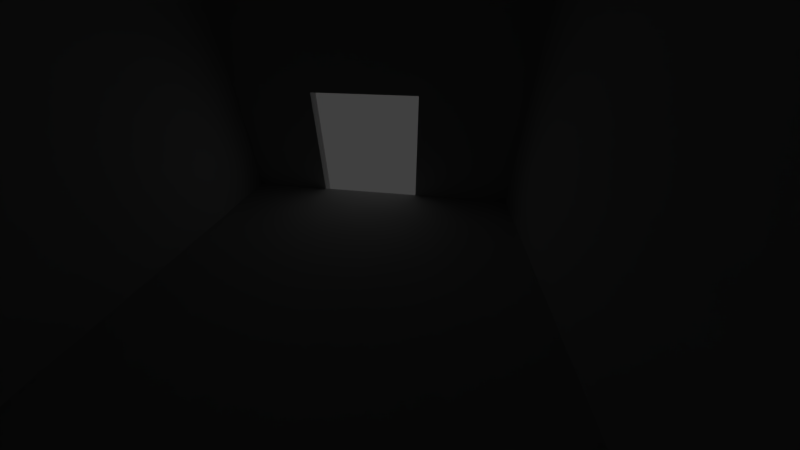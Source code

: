 # Source: bavariathekProjektraum.blend  (saved by Blender 2.79.0; exported with 4.5.12 LTS)
import bpy
from mathutils import Matrix  # noqa: F401  (used for matrix-valued properties, if any)

bpy.ops.wm.read_factory_settings(use_empty=True)
scene = bpy.context.scene
scene.name = 'Scene'

# ---- collections
col_collection_1 = bpy.data.collections.new('Collection 1'); scene.collection.children.link(col_collection_1)

# ---- world
world_world = bpy.data.worlds.new('World'); scene.world = world_world
world_world.color = (0.05088, 0.05088, 0.05088)
world_world.use_sun_shadow = False
world_world.sun_shadow_jitter_overblur = 0.0
world_world.cycles.sampling_method = 'MANUAL'

# ---- cameras
cam_camera = bpy.data.cameras.new('Camera')
cam_camera.clip_end = 100.0
cam_camera.lens = 11.9
cam_camera.sensor_width = 32.0
cam_camera.sensor_height = 18.0
cam_camera.display_size = 2.0
cam_camera.dof.focus_distance = 0.0

# ---- meshes
me_cube_000 = bpy.data.meshes.new('Cube.000')
me_cube_000.from_pydata([(-0.9836, -1.002, -1.0), (-0.9836, -1.002, 0.7579), (-0.9835, -0.4079, -1.0), (-0.9835, -0.4079, 0.7579), (0.3498, -0.9041, -1.0), (0.3498, -0.9041, 0.7579), (0.3498, -0.4079, -1.0), (0.3498, -0.4079, 0.7579), (-0.9836, -0.7755, -1.0), (-0.9836, -0.7755, 0.7579), (0.3498, -0.715, -1.0), (0.3498, -0.715, 0.7579), (-1.65, -0.7755, -1.0), (-1.65, -1.002, -1.0), (-1.65, -1.002, 0.7579), (-1.65, -0.7755, 0.7579), (-0.9835, -0.3923, 0.7579), (-0.9835, -0.3923, -1.0), (0.3498, -0.3923, -1.0), (0.3498, -0.3923, 0.7579), (-0.9794, -1.002, 0.724), (-0.9794, -0.4083, 0.724), (0.354, -0.4083, 0.724), (0.3539, -0.9045, 0.724), (0.3539, -0.7155, 0.724), (-0.9794, -0.776, 0.724), (-1.646, -1.002, 0.724), (-1.646, -0.776, 0.724), (-0.9794, -0.3928, 0.724), (0.354, -0.3928, 0.724), (-0.9836, 0.2933, -1.0), (-0.9836, 0.2933, 0.7579), (-1.65, 0.9981, -1.0), (-1.65, 0.9981, 0.7579), (0.3498, 0.2933, -1.0), (0.3498, 0.2933, 0.7579), (0.3498, 0.908, -1.0), (0.3498, 0.908, 0.7579), (-0.9836, 0.6831, -1.0), (-0.9836, 0.6831, 0.7579), (0.3498, 0.6333, -1.0), (0.3498, 0.6333, 0.7579), (-1.65, 0.6831, -1.0), (-1.65, 0.6831, 0.7579), (-1.65, 0.6831, -1.0), (-1.65, 0.6831, 0.7579), (-1.65, 0.6831, 0.7579), (0.3498, 0.6624, -1.0), (-1.65, 0.6831, -1.0), (0.3498, 0.6624, 0.7579), (-0.9836, 0.2777, -1.0), (-0.9836, 0.2777, 0.7579), (0.3498, 0.2777, 0.7579), (0.3498, 0.2777, -1.0), (-0.9836, 0.2933, 0.724), (-1.65, 0.9981, 0.724), (0.3498, 0.908, 0.724), (0.3498, 0.2933, 0.724), (0.3498, 0.6333, 0.724), (-0.9836, 0.6831, 0.724), (0.3498, 0.6624, 0.724), (-1.65, 0.6831, 0.724), (-0.9836, 0.2777, 0.724), (0.3498, 0.2777, 0.724), (-1.29, -0.4083, 0.7239), (-1.295, -0.4079, -1.0), (-1.29, -0.3928, 0.7239), (-1.295, -0.3923, -1.0), (-1.295, -0.3923, 0.7578), (-1.295, -0.4079, 0.7578), (-1.295, 0.2933, 0.7239), (-1.295, 0.2933, 0.7578), (-1.295, 0.2777, 0.7239), (-1.295, 0.2777, 0.7578), (-1.295, 0.2777, -1.0), (-1.295, 0.2933, -1.0)], [(42, 38), (39, 43), (44, 42), (43, 45)], [(25, 9, 3, 21), (22, 6, 18, 29), (24, 11, 5, 23), (23, 5, 1, 20), (8, 10, 4, 0), (11, 9, 1, 5), (7, 3, 9, 11), (2, 6, 10, 8), (22, 7, 11, 24), (20, 1, 14, 26), (26, 14, 15, 27), (25, 8, 12, 27), (1, 9, 15, 14), (8, 0, 13, 12), (28, 16, 19, 29), (6, 2, 17, 18), (3, 7, 19, 16), (28, 17, 67, 66), (51, 31, 71, 73), (17, 28, 29, 18), (9, 25, 27, 15), (13, 26, 27, 12), (0, 20, 26, 13), (6, 22, 24, 10), (4, 23, 20, 0), (10, 24, 23, 4), (7, 22, 29, 19), (8, 25, 21, 2), (61, 46, 33, 55), (55, 33, 37, 56), (58, 41, 35, 57), (30, 34, 53, 50), (38, 40, 34, 30), (41, 39, 31, 35), (60, 49, 41, 58), (54, 31, 39, 59), (56, 37, 49, 60), (59, 39, 46, 61), (63, 52, 51, 62), (35, 31, 51, 52), (57, 35, 52, 63), (17, 2, 65, 67), (50, 62, 72, 74), (34, 57, 63, 53), (53, 63, 62, 50), (38, 59, 61, 48), (36, 56, 60, 47), (30, 54, 59, 38), (47, 60, 58, 40), (40, 58, 57, 34), (32, 55, 56, 36), (48, 61, 55, 32), (64, 69, 68, 66), (65, 64, 66, 67), (70, 75, 74, 72), (71, 70, 72, 73), (62, 51, 73, 72), (3, 16, 68, 69), (54, 30, 75, 70), (31, 54, 70, 71), (30, 50, 74, 75), (21, 3, 69, 64), (2, 21, 64, 65), (16, 28, 66, 68), (66, 28, 29, 63, 62, 72), (68, 66, 72, 73), (19, 29, 63, 52)])
me_cube_000.use_remesh_preserve_volume = False
me_cube_000.use_remesh_preserve_attributes = False
me_cube_000.use_mirror_vertex_groups = False
me_cube_000.update()
me_cube_147 = bpy.data.meshes.new('Cube.147')
me_cube_147.from_pydata([(-10.92, -8.93, 0.0), (-10.92, -8.93, 0.59), (-10.91, -0.7979, 0.0), (-10.91, -0.7979, 0.59), (-0.01013, -9.311, 0.0), (-0.01013, -9.311, 0.59), (0.0, 0.0, 0.0), (0.0, 0.0, 0.59)], [], [(0, 1, 3, 2), (2, 3, 7, 6), (6, 7, 5, 4), (4, 5, 1, 0), (2, 6, 4, 0), (7, 3, 1, 5)])
me_cube_147.use_remesh_preserve_volume = False
me_cube_147.use_remesh_preserve_attributes = False
me_cube_147.use_mirror_vertex_groups = False
me_cube_147.update()
me_cube_146 = bpy.data.meshes.new('Cube.146')
me_cube_146.from_pydata([(-10.92, -8.93, 0.0), (-10.92, -8.93, 0.55), (-10.91, -0.7979, 0.0), (-10.91, -0.7979, 0.55), (-0.01013, -9.311, 0.0), (-0.01013, -9.311, 0.55), (0.0, 0.0, 0.0), (0.0, 0.0, 0.55)], [], [(0, 1, 3, 2), (2, 3, 7, 6), (6, 7, 5, 4), (4, 5, 1, 0), (2, 6, 4, 0), (7, 3, 1, 5)])
me_cube_146.use_remesh_preserve_volume = False
me_cube_146.use_remesh_preserve_attributes = False
me_cube_146.use_mirror_vertex_groups = False
me_cube_146.update()
me_cube_062 = bpy.data.meshes.new('Cube.062')
me_cube_062.from_pydata([(-11.91, 4.066, -0.08)], [], [])
me_cube_062.use_remesh_preserve_volume = False
me_cube_062.use_remesh_preserve_attributes = False
me_cube_062.use_mirror_vertex_groups = False
me_cube_062.update()
me_cube_128 = bpy.data.meshes.new('Cube.128')
me_cube_128.from_pydata([], [], [])
me_cube_128.use_remesh_preserve_volume = False
me_cube_128.use_remesh_preserve_attributes = False
me_cube_128.use_mirror_vertex_groups = False
me_cube_128.update()
me_cube_075 = bpy.data.meshes.new('Cube.075')
me_cube_075.from_pydata([(-0.9836, -1.002, -1.265), (-0.9836, -1.002, 1.0), (-0.9836, 0.9981, -1.265), (-0.9836, 0.9981, 1.0), (1.016, -0.9041, -1.265), (1.016, -0.9041, 1.0), (1.016, 0.908, -1.265), (1.016, 0.908, 1.0)], [], [(0, 1, 3, 2), (2, 3, 7, 6), (6, 7, 5, 4), (4, 5, 1, 0), (2, 6, 4, 0), (7, 3, 1, 5)])
me_cube_075.use_remesh_preserve_volume = False
me_cube_075.use_remesh_preserve_attributes = False
me_cube_075.use_mirror_vertex_groups = False
me_cube_075.update()
me_cube_074 = bpy.data.meshes.new('Cube.074')
me_cube_074.from_pydata([(-5.854, -0.2352, -2.065), (-5.854, -0.2352, 2.065), (-5.431, 0.2324, -2.065), (-5.431, 0.2324, 2.065), (5.94, -0.2176, -2.065), (5.94, -0.2176, 2.065), (5.484, 0.2324, -2.065), (5.484, 0.2324, 2.065)], [], [(0, 1, 3, 2), (2, 3, 7, 6), (6, 7, 5, 4), (4, 5, 1, 0), (2, 6, 4, 0), (7, 3, 1, 5)])
me_cube_074.use_remesh_preserve_volume = False
me_cube_074.use_remesh_preserve_attributes = False
me_cube_074.use_mirror_vertex_groups = False
me_cube_074.update()
me_cube_073 = bpy.data.meshes.new('Cube.073')
me_cube_073.from_pydata([(-0.9318, -1.012, -1.0), (-0.9318, -1.012, 1.0), (-0.9966, 0.9876, -1.0), (-0.9966, 0.9876, 1.0), (0.9248, -1.012, -1.0), (0.9248, -1.012, 1.0), (1.003, 0.9876, -1.0), (1.003, 0.9876, 1.0)], [], [(0, 1, 3, 2), (2, 3, 7, 6), (6, 7, 5, 4), (4, 5, 1, 0), (2, 6, 4, 0), (7, 3, 1, 5)])
me_cube_073.use_remesh_preserve_volume = False
me_cube_073.use_remesh_preserve_attributes = False
me_cube_073.use_mirror_vertex_groups = False
me_cube_073.update()
me_cube_071 = bpy.data.meshes.new('Cube.071')
me_cube_071.from_pydata([(-0.2518, -6.485, -2.065), (-0.2518, -6.485, 2.065), (-0.2518, 6.47, -2.065), (-0.2518, 6.47, 2.065), (0.1982, -6.929, -2.065), (0.1982, -6.929, 2.065), (0.1982, 6.941, -2.065), (0.1982, 6.941, 2.065), (0.1982, -6.929, -2.065), (0.1982, -6.929, 2.065), (0.1982, 6.941, -2.065), (0.1982, 6.941, 2.065)], [], [(0, 1, 3, 2), (2, 3, 7, 6), (6, 7, 5, 4), (4, 5, 1, 0), (2, 6, 4, 0), (7, 3, 1, 5), (10, 11, 9, 8)])
me_cube_071.use_remesh_preserve_volume = False
me_cube_071.use_remesh_preserve_attributes = False
me_cube_071.use_mirror_vertex_groups = False
me_cube_071.update()
me_cube_061 = bpy.data.meshes.new('Cube.061')
me_cube_061.from_pydata([(-0.9318, -1.012, -1.0), (-0.9318, -1.012, 1.0), (-0.9966, 0.9876, -1.0), (-0.9966, 0.9876, 1.0), (0.9248, -1.012, -1.0), (0.9248, -1.012, 1.0), (1.003, 0.9876, -1.0), (1.003, 0.9876, 1.0)], [], [(0, 1, 3, 2), (2, 3, 7, 6), (6, 7, 5, 4), (4, 5, 1, 0), (2, 6, 4, 0), (7, 3, 1, 5)])
me_cube_061.use_remesh_preserve_volume = False
me_cube_061.use_remesh_preserve_attributes = False
me_cube_061.use_mirror_vertex_groups = False
me_cube_061.update()
me_cube_060 = bpy.data.meshes.new('Cube.060')
me_cube_060.from_pydata([(-5.854, -0.2352, -2.065), (-5.854, -0.2352, 2.065), (-5.431, 0.2324, -2.065), (-5.431, 0.2324, 2.065), (5.94, -0.2176, -2.065), (5.94, -0.2176, 2.065), (5.484, 0.2324, -2.065), (5.484, 0.2324, 2.065)], [], [(0, 1, 3, 2), (2, 3, 7, 6), (6, 7, 5, 4), (4, 5, 1, 0), (2, 6, 4, 0), (7, 3, 1, 5)])
me_cube_060.use_remesh_preserve_volume = False
me_cube_060.use_remesh_preserve_attributes = False
me_cube_060.use_mirror_vertex_groups = False
me_cube_060.update()
me_cube_054 = bpy.data.meshes.new('Cube.054')
me_cube_054.from_pydata([(-0.2518, -6.485, -2.065), (-0.2518, -6.485, 2.065), (-0.2518, 6.47, -2.065), (-0.2518, 6.47, 2.065), (0.1982, -6.929, -2.065), (0.1982, -6.929, 2.065), (0.1982, 6.941, -2.065), (0.1982, 6.941, 2.065), (0.1982, -6.929, -2.065), (0.1982, -6.929, 2.065), (0.1982, 6.941, -2.065), (0.1982, 6.941, 2.065)], [], [(0, 1, 3, 2), (2, 3, 7, 6), (6, 7, 5, 4), (4, 5, 1, 0), (2, 6, 4, 0), (7, 3, 1, 5), (10, 11, 9, 8)])
me_cube_054.use_remesh_preserve_volume = False
me_cube_054.use_remesh_preserve_attributes = False
me_cube_054.use_mirror_vertex_groups = False
me_cube_054.update()

# ---- objects
ob_camera = bpy.data.objects.new('Camera', cam_camera)
ob_cube_002 = bpy.data.objects.new('Cube.002', me_cube_000)
ob_cube_001 = bpy.data.objects.new('Cube.001', me_cube_147)
ob_cube = bpy.data.objects.new('Cube', me_cube_146)
ob_cube_126 = bpy.data.objects.new('Cube.126', me_cube_062)
ob_cube_125 = bpy.data.objects.new('Cube.125', me_cube_128)
ob_cube_069 = bpy.data.objects.new('Cube.069', me_cube_075)
ob_cube_068 = bpy.data.objects.new('Cube.068', me_cube_074)
ob_cube_067 = bpy.data.objects.new('Cube.067', me_cube_073)
ob_cube_063 = bpy.data.objects.new('Cube.063', me_cube_071)
ob_cube_061 = bpy.data.objects.new('Cube.061', me_cube_061)
ob_cube_062 = bpy.data.objects.new('Cube.062', me_cube_060)
ob_cube_064 = bpy.data.objects.new('Cube.064', me_cube_054)

# ---- transforms, parenting, visibility, modifiers, constraints
ob_camera.location = (0.4028, 2.284, 4.85)
ob_camera.rotation_euler = (0.9458, 3.17e-05, 1.716)
ob_camera.lineart.crease_threshold = 0.0
ob_cube_002.location = (-8.03, 0.3171, 1.515)
ob_cube_002.scale = (0.225, 4.495, 2.065)
ob_cube_002.lineart.crease_threshold = 0.0
ob_cube_001.location = (2.956, 5.196, 6.76)
ob_cube_001.hide_viewport = True
ob_cube_001.lineart.crease_threshold = 0.0
ob_cube.location = (2.956, 5.196, -0.55)
ob_cube.lineart.crease_threshold = 0.0
ob_cube_126.location = (3.387, -17.27, 16.58)
ob_cube_126.hide_viewport = True
ob_cube_126.lineart.crease_threshold = 0.0
ob_cube_125.location = (3.387, -17.27, 16.58)
ob_cube_125.lineart.crease_threshold = 0.0
ob_cube_069.location = (-8.18, 0.3171, 5.465)
ob_cube_069.scale = (0.225, 4.495, 1.885)
ob_cube_069.lineart.crease_threshold = 0.0
ob_cube_068.location = (-2.542, -4.156, 5.465)
ob_cube_068.rotation_euler = (0.0, 0.0, -0.03491)
ob_cube_068.scale = (1.0, 1.0, 0.9128)
ob_cube_068.lineart.crease_threshold = 0.0
ob_cube_067.location = (-2.511, 5.019, 5.465)
ob_cube_067.rotation_euler = (0.0, 0.0, 0.07418)
ob_cube_067.scale = (5.91, 0.225, 1.885)
ob_cube_067.lineart.crease_threshold = 0.0
ob_cube_063.location = (3.188, 0.5451, 5.465)
ob_cube_063.scale = (1.0, 0.7397, 0.9128)
ob_cube_063.lineart.crease_threshold = 0.0
ob_cube_061.location = (-2.511, 5.019, 1.515)
ob_cube_061.rotation_euler = (0.0, 0.0, 0.07418)
ob_cube_061.scale = (5.91, 0.225, 2.065)
ob_cube_061.lineart.crease_threshold = 0.0
ob_cube_062.location = (-2.542, -4.156, 1.515)
ob_cube_062.rotation_euler = (0.0, 0.0, -0.03491)
ob_cube_062.lineart.crease_threshold = 0.0
ob_cube_064.location = (3.188, 0.5451, 1.515)
ob_cube_064.scale = (1.0, 0.7397, 1.0)
ob_cube_064.lineart.crease_threshold = 0.0

# ---- collection membership
col_collection_1.objects.link(ob_camera)
col_collection_1.objects.link(ob_cube_002)
col_collection_1.objects.link(ob_cube_001)
col_collection_1.objects.link(ob_cube)
col_collection_1.objects.link(ob_cube_126)
col_collection_1.objects.link(ob_cube_125)
col_collection_1.objects.link(ob_cube_069)
col_collection_1.objects.link(ob_cube_068)
col_collection_1.objects.link(ob_cube_067)
col_collection_1.objects.link(ob_cube_063)
col_collection_1.objects.link(ob_cube_061)
col_collection_1.objects.link(ob_cube_062)
col_collection_1.objects.link(ob_cube_064)

# ---- scene / render settings (as saved in the file)
scene.camera = ob_camera
scene.frame_start = 1; scene.frame_end = 250; scene.frame_set(244)
scene.render.engine = 'CYCLES'
scene.render.resolution_percentage = 50
scene.render.dither_intensity = 0.0
scene.cycles.use_denoising = False
scene.cycles.samples = 128
scene.cycles.sampling_pattern = 'TABULATED_SOBOL'
scene.cycles.use_adaptive_sampling = False
scene.cycles.use_light_tree = False
scene.cycles.blur_glossy = 0.0
scene.cycles.sample_clamp_indirect = 0.0
scene.view_settings.view_transform = 'Standard'
bpy.context.view_layer.update()

# ---- added for rendering (the .blend has no usable light): sun
light_auto_sun = bpy.data.lights.new('AutoSun', 'SUN')
light_auto_sun.energy = 3.0
light_auto_sun.angle = 0.0523599
ob_auto_sun = bpy.data.objects.new('AutoSun', light_auto_sun)
scene.collection.objects.link(ob_auto_sun)
ob_auto_sun.rotation_euler = (0.872665, 0.174533, 0.523599)
bpy.context.view_layer.update()

